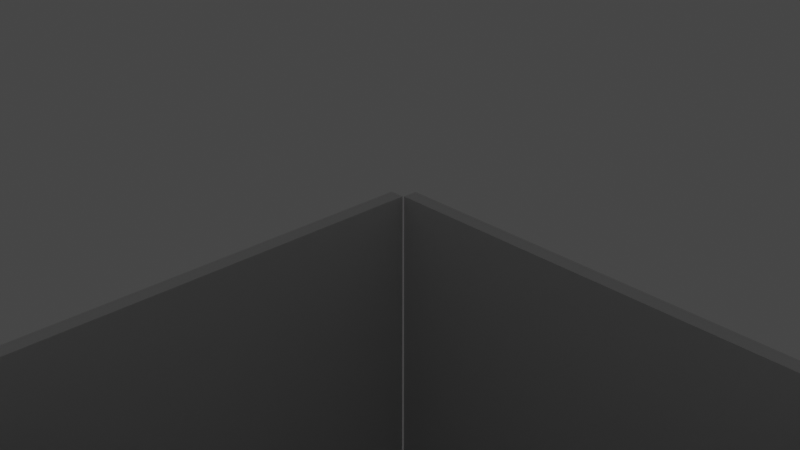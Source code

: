 # Source: simple_room.blend  (saved by Blender 2.93.21; exported with 4.5.12 LTS)
import bpy
from mathutils import Matrix  # noqa: F401  (used for matrix-valued properties, if any)

bpy.ops.wm.read_factory_settings(use_empty=True)
scene = bpy.context.scene
scene.name = 'Scene'

# ---- collections
col_collection = bpy.data.collections.new('Collection'); scene.collection.children.link(col_collection)
col_room1 = bpy.data.collections.new('Room1'); scene.collection.children.link(col_room1)
col_room2 = bpy.data.collections.new('Room2'); scene.collection.children.link(col_room2)

# ---- materials (node trees are filled in below, after node groups)
mat_material = bpy.data.materials.new('Material')
mat_material.alpha_threshold = 0.0
mat_material.use_transparent_shadow = False
mat_material.line_color = (0.0, 0.0, 0.0, 1.0)
mat_material_001 = bpy.data.materials.new('Material.001')
mat_material_001.alpha_threshold = 0.0
mat_material_001.use_transparent_shadow = False
mat_material_001.line_color = (0.0, 0.0, 0.0, 1.0)
mat_material_002 = bpy.data.materials.new('Material.002')
mat_material_002.alpha_threshold = 0.0
mat_material_002.use_transparent_shadow = False
mat_material_002.line_color = (0.0, 0.0, 0.0, 1.0)
mat_material_004 = bpy.data.materials.new('Material.004')
mat_material_004.alpha_threshold = 0.0
mat_material_004.use_transparent_shadow = False
mat_material_004.line_color = (0.0, 0.0, 0.0, 1.0)
mat_material_005 = bpy.data.materials.new('Material.005')
mat_material_005.alpha_threshold = 0.0
mat_material_005.use_transparent_shadow = False
mat_material_005.line_color = (0.0, 0.0, 0.0, 1.0)
mat_material_010 = bpy.data.materials.new('Material.010')
mat_material_010.alpha_threshold = 0.0
mat_material_010.use_transparent_shadow = False
mat_material_010.line_color = (0.0, 0.0, 0.0, 1.0)
mat_material_009 = bpy.data.materials.new('Material.009')
mat_material_009.alpha_threshold = 0.0
mat_material_009.use_transparent_shadow = False
mat_material_009.line_color = (0.0, 0.0, 0.0, 1.0)
mat_material_008 = bpy.data.materials.new('Material.008')
mat_material_008.alpha_threshold = 0.0
mat_material_008.use_transparent_shadow = False
mat_material_008.line_color = (0.0, 0.0, 0.0, 1.0)
mat_material_007 = bpy.data.materials.new('Material.007')
mat_material_007.alpha_threshold = 0.0
mat_material_007.use_transparent_shadow = False
mat_material_007.line_color = (0.0, 0.0, 0.0, 1.0)
mat_material_006 = bpy.data.materials.new('Material.006')
mat_material_006.alpha_threshold = 0.0
mat_material_006.use_transparent_shadow = False
mat_material_006.line_color = (0.0, 0.0, 0.0, 1.0)

# ---- material node trees
mat_material.use_nodes = True; mat_material.node_tree.nodes.clear()
_N = mat_material.node_tree.nodes; _L = mat_material.node_tree.links
n0 = _N.new('ShaderNodeOutputMaterial'); n0.name = 'Material Output'; n0.location = (300, 300)
n1 = _N.new('ShaderNodeBsdfPrincipled'); n1.name = 'Principled BSDF'; n1.location = (10, 300)
n1.distribution = 'GGX'
n1.subsurface_method = 'BURLEY'
n1.inputs[2].default_value = 0.4
n1.inputs[3].default_value = 1.45
n1.inputs[27].default_value = (0.0, 0.0, 0.0, 1.0)
n1.inputs[28].default_value = 1.0
_L.new(n1.outputs[0], n0.inputs[0])
n0.is_active_output = True
mat_material_001.use_nodes = True; mat_material_001.node_tree.nodes.clear()
_N = mat_material_001.node_tree.nodes; _L = mat_material_001.node_tree.links
n0 = _N.new('ShaderNodeOutputMaterial'); n0.name = 'Material Output'; n0.location = (300, 300)
n1 = _N.new('ShaderNodeBsdfPrincipled'); n1.name = 'Principled BSDF'; n1.location = (10, 300)
n1.distribution = 'GGX'
n1.subsurface_method = 'BURLEY'
n1.inputs[2].default_value = 0.4
n1.inputs[3].default_value = 1.45
n1.inputs[27].default_value = (0.0, 0.0, 0.0, 1.0)
n1.inputs[28].default_value = 1.0
_L.new(n1.outputs[0], n0.inputs[0])
n0.is_active_output = True
mat_material_002.use_nodes = True; mat_material_002.node_tree.nodes.clear()
_N = mat_material_002.node_tree.nodes; _L = mat_material_002.node_tree.links
n0 = _N.new('ShaderNodeOutputMaterial'); n0.name = 'Material Output'; n0.location = (300, 300)
n1 = _N.new('ShaderNodeBsdfPrincipled'); n1.name = 'Principled BSDF'; n1.location = (10, 300)
n1.distribution = 'GGX'
n1.subsurface_method = 'BURLEY'
n1.inputs[2].default_value = 0.4
n1.inputs[3].default_value = 1.45
n1.inputs[27].default_value = (0.0, 0.0, 0.0, 1.0)
n1.inputs[28].default_value = 1.0
_L.new(n1.outputs[0], n0.inputs[0])
n0.is_active_output = True
mat_material_004.use_nodes = True; mat_material_004.node_tree.nodes.clear()
_N = mat_material_004.node_tree.nodes; _L = mat_material_004.node_tree.links
n0 = _N.new('ShaderNodeOutputMaterial'); n0.name = 'Material Output'; n0.location = (300, 300)
n1 = _N.new('ShaderNodeBsdfPrincipled'); n1.name = 'Principled BSDF'; n1.location = (10, 300)
n1.distribution = 'GGX'
n1.subsurface_method = 'BURLEY'
n1.inputs[2].default_value = 0.4
n1.inputs[3].default_value = 1.45
n1.inputs[27].default_value = (0.0, 0.0, 0.0, 1.0)
n1.inputs[28].default_value = 1.0
_L.new(n1.outputs[0], n0.inputs[0])
n0.is_active_output = True
mat_material_005.use_nodes = True; mat_material_005.node_tree.nodes.clear()
_N = mat_material_005.node_tree.nodes; _L = mat_material_005.node_tree.links
n0 = _N.new('ShaderNodeOutputMaterial'); n0.name = 'Material Output'; n0.location = (300, 300)
n1 = _N.new('ShaderNodeBsdfPrincipled'); n1.name = 'Principled BSDF'; n1.location = (10, 300)
n1.distribution = 'GGX'
n1.subsurface_method = 'BURLEY'
n1.inputs[2].default_value = 0.4
n1.inputs[3].default_value = 1.45
n1.inputs[27].default_value = (0.0, 0.0, 0.0, 1.0)
n1.inputs[28].default_value = 1.0
_L.new(n1.outputs[0], n0.inputs[0])
n0.is_active_output = True
mat_material_010.use_nodes = True; mat_material_010.node_tree.nodes.clear()
_N = mat_material_010.node_tree.nodes; _L = mat_material_010.node_tree.links
n0 = _N.new('ShaderNodeOutputMaterial'); n0.name = 'Material Output'; n0.location = (300, 300)
n1 = _N.new('ShaderNodeBsdfPrincipled'); n1.name = 'Principled BSDF'; n1.location = (10, 300)
n1.distribution = 'GGX'
n1.subsurface_method = 'BURLEY'
n1.inputs[2].default_value = 0.4
n1.inputs[3].default_value = 1.45
n1.inputs[27].default_value = (0.0, 0.0, 0.0, 1.0)
n1.inputs[28].default_value = 1.0
_L.new(n1.outputs[0], n0.inputs[0])
n0.is_active_output = True
mat_material_009.use_nodes = True; mat_material_009.node_tree.nodes.clear()
_N = mat_material_009.node_tree.nodes; _L = mat_material_009.node_tree.links
n0 = _N.new('ShaderNodeOutputMaterial'); n0.name = 'Material Output'; n0.location = (300, 300)
n1 = _N.new('ShaderNodeBsdfPrincipled'); n1.name = 'Principled BSDF'; n1.location = (10, 300)
n1.distribution = 'GGX'
n1.subsurface_method = 'BURLEY'
n1.inputs[2].default_value = 0.4
n1.inputs[3].default_value = 1.45
n1.inputs[27].default_value = (0.0, 0.0, 0.0, 1.0)
n1.inputs[28].default_value = 1.0
_L.new(n1.outputs[0], n0.inputs[0])
n0.is_active_output = True
mat_material_008.use_nodes = True; mat_material_008.node_tree.nodes.clear()
_N = mat_material_008.node_tree.nodes; _L = mat_material_008.node_tree.links
n0 = _N.new('ShaderNodeOutputMaterial'); n0.name = 'Material Output'; n0.location = (300, 300)
n1 = _N.new('ShaderNodeBsdfPrincipled'); n1.name = 'Principled BSDF'; n1.location = (10, 300)
n1.distribution = 'GGX'
n1.subsurface_method = 'BURLEY'
n1.inputs[2].default_value = 0.4
n1.inputs[3].default_value = 1.45
n1.inputs[27].default_value = (0.0, 0.0, 0.0, 1.0)
n1.inputs[28].default_value = 1.0
_L.new(n1.outputs[0], n0.inputs[0])
n0.is_active_output = True
mat_material_007.use_nodes = True; mat_material_007.node_tree.nodes.clear()
_N = mat_material_007.node_tree.nodes; _L = mat_material_007.node_tree.links
n0 = _N.new('ShaderNodeOutputMaterial'); n0.name = 'Material Output'; n0.location = (300, 300)
n1 = _N.new('ShaderNodeBsdfPrincipled'); n1.name = 'Principled BSDF'; n1.location = (10, 300)
n1.distribution = 'GGX'
n1.subsurface_method = 'BURLEY'
n1.inputs[2].default_value = 0.4
n1.inputs[3].default_value = 1.45
n1.inputs[27].default_value = (0.0, 0.0, 0.0, 1.0)
n1.inputs[28].default_value = 1.0
_L.new(n1.outputs[0], n0.inputs[0])
n0.is_active_output = True
mat_material_006.use_nodes = True; mat_material_006.node_tree.nodes.clear()
_N = mat_material_006.node_tree.nodes; _L = mat_material_006.node_tree.links
n0 = _N.new('ShaderNodeOutputMaterial'); n0.name = 'Material Output'; n0.location = (300, 300)
n1 = _N.new('ShaderNodeBsdfPrincipled'); n1.name = 'Principled BSDF'; n1.location = (10, 300)
n1.distribution = 'GGX'
n1.subsurface_method = 'BURLEY'
n1.inputs[2].default_value = 0.4
n1.inputs[3].default_value = 1.45
n1.inputs[27].default_value = (0.0, 0.0, 0.0, 1.0)
n1.inputs[28].default_value = 1.0
_L.new(n1.outputs[0], n0.inputs[0])
n0.is_active_output = True

# ---- world
world_world = bpy.data.worlds.new('World'); scene.world = world_world
world_world.use_nodes = True; world_world.node_tree.nodes.clear()
_N = world_world.node_tree.nodes; _L = world_world.node_tree.links
n0 = _N.new('ShaderNodeOutputWorld'); n0.name = 'World Output'; n0.location = (300, 300)
n1 = _N.new('ShaderNodeBackground'); n1.name = 'Background'; n1.location = (10, 300)
n1.inputs[0].default_value = (0.05088, 0.05088, 0.05088, 1.0)
_L.new(n1.outputs[0], n0.inputs[0])
n0.is_active_output = True
world_world.color = (0.05088, 0.05088, 0.05088)
world_world.use_sun_shadow = False
world_world.sun_shadow_jitter_overblur = 0.0

# ---- cameras
cam_camera = bpy.data.cameras.new('Camera')
cam_camera.clip_end = 100.0
cam_camera.ortho_scale = 7.314

# ---- lights
light_light = bpy.data.lights.new('Light', 'POINT')
light_light.transmission_factor = 0.0
light_light.energy = 1000.0
light_light.shadow_soft_size = 0.1
light_light.shadow_maximum_resolution = 0.006
light_light.use_absolute_resolution = True

# ---- meshes
me_plane = bpy.data.meshes.new('Plane')
me_plane.from_pydata([(-1.0, -1.0, 0.0), (1.0, -1.0, 0.0), (-1.0, 1.0, 0.0), (1.0, 1.0, 0.0)], [], [(0, 1, 3, 2)])
_uv = me_plane.uv_layers.new(name='UVMap')
_uv.uv.foreach_set('vector', [0.0, 0.0, 1.0, 0.0, 1.0, 1.0, 0.0, 1.0])
me_plane.use_remesh_fix_poles = True
me_plane.use_remesh_preserve_attributes = False
me_plane.update()
me_cube_006 = bpy.data.meshes.new('Cube.006')
me_cube_006.from_pydata([(-1.0, -1.0, -1.0), (-1.0, -1.0, 1.0), (-1.0, 1.0, -1.0), (-1.0, 1.0, 1.0), (1.0, -1.0, -1.0), (1.0, -1.0, 1.0), (1.0, 1.0, -1.0), (1.0, 1.0, 1.0)], [], [(0, 1, 3, 2), (2, 3, 7, 6), (6, 7, 5, 4), (4, 5, 1, 0), (2, 6, 4, 0), (7, 3, 1, 5)])
_uv = me_cube_006.uv_layers.new(name='UVMap')
_uv.uv.foreach_set('vector', [0.375, 0.0, 0.625, 0.0, 0.625, 0.25, 0.375, 0.25, 0.375, 0.25, 0.625, 0.25, 0.625, 0.5, 0.375, 0.5, 0.375, 0.5, 0.625, 0.5, 0.625, 0.75, 0.375, 0.75, 0.375, 0.75, 0.625, 0.75, 0.625, 1.0, 0.375, 1.0, 0.125, 0.5, 0.375, 0.5, 0.375, 0.75, 0.125, 0.75, 0.625, 0.5, 0.875, 0.5, 0.875, 0.75, 0.625, 0.75])
me_cube_006.use_remesh_fix_poles = True
me_cube_006.use_remesh_preserve_attributes = False
me_cube_006.update()
me_cube = bpy.data.meshes.new('Cube')
me_cube.from_pydata([(1.0, 1.0, 1.0), (1.0, 1.0, -1.0), (1.0, -1.0, 1.0), (1.0, -1.0, -1.0), (-1.0, 1.0, 1.0), (-1.0, 1.0, -1.0), (-1.0, -1.0, 1.0), (-1.0, -1.0, -1.0)], [], [(0, 4, 6, 2), (3, 2, 6, 7), (7, 6, 4, 5), (5, 1, 3, 7), (1, 0, 2, 3), (5, 4, 0, 1)])
_uv = me_cube.uv_layers.new(name='UVMap')
_uv.uv.foreach_set('vector', [0.625, 0.5, 0.875, 0.5, 0.875, 0.75, 0.625, 0.75, 0.375, 0.75, 0.625, 0.75, 0.625, 1.0, 0.375, 1.0, 0.375, 0.0, 0.625, 0.0, 0.625, 0.25, 0.375, 0.25, 0.125, 0.5, 0.375, 0.5, 0.375, 0.75, 0.125, 0.75, 0.375, 0.5, 0.625, 0.5, 0.625, 0.75, 0.375, 0.75, 0.375, 0.25, 0.625, 0.25, 0.625, 0.5, 0.375, 0.5])
me_cube.materials.append(mat_material)
me_cube.use_remesh_preserve_volume = False
me_cube.use_remesh_preserve_attributes = False
me_cube.use_mirror_vertex_groups = False
me_cube.update()
me_cube_001 = bpy.data.meshes.new('Cube.001')
me_cube_001.from_pydata([(1.0, 1.0, 1.0), (1.0, 1.0, -1.0), (1.0, -1.0, 1.0), (1.0, -1.0, -1.0), (-1.0, 1.0, 1.0), (-1.0, 1.0, -1.0), (-1.0, -1.0, 1.0), (-1.0, -1.0, -1.0)], [], [(0, 4, 6, 2), (3, 2, 6, 7), (7, 6, 4, 5), (5, 1, 3, 7), (1, 0, 2, 3), (5, 4, 0, 1)])
_uv = me_cube_001.uv_layers.new(name='UVMap')
_uv.uv.foreach_set('vector', [0.625, 0.5, 0.875, 0.5, 0.875, 0.75, 0.625, 0.75, 0.375, 0.75, 0.625, 0.75, 0.625, 1.0, 0.375, 1.0, 0.375, 0.0, 0.625, 0.0, 0.625, 0.25, 0.375, 0.25, 0.125, 0.5, 0.375, 0.5, 0.375, 0.75, 0.125, 0.75, 0.375, 0.5, 0.625, 0.5, 0.625, 0.75, 0.375, 0.75, 0.375, 0.25, 0.625, 0.25, 0.625, 0.5, 0.375, 0.5])
me_cube_001.materials.append(mat_material_001)
me_cube_001.use_remesh_preserve_volume = False
me_cube_001.use_remesh_preserve_attributes = False
me_cube_001.use_mirror_vertex_groups = False
me_cube_001.update()
me_cube_002 = bpy.data.meshes.new('Cube.002')
me_cube_002.from_pydata([(1.0, 1.0, 1.0), (1.0, 1.0, -1.0), (1.0, -1.0, 1.0), (1.0, -1.0, -1.0), (-1.0, 1.0, 1.0), (-1.0, 1.0, -1.0), (-1.0, -1.0, 1.0), (-1.0, -1.0, -1.0)], [], [(0, 4, 6, 2), (3, 2, 6, 7), (7, 6, 4, 5), (5, 1, 3, 7), (1, 0, 2, 3), (5, 4, 0, 1)])
_uv = me_cube_002.uv_layers.new(name='UVMap')
_uv.uv.foreach_set('vector', [0.625, 0.5, 0.875, 0.5, 0.875, 0.75, 0.625, 0.75, 0.375, 0.75, 0.625, 0.75, 0.625, 1.0, 0.375, 1.0, 0.375, 0.0, 0.625, 0.0, 0.625, 0.25, 0.375, 0.25, 0.125, 0.5, 0.375, 0.5, 0.375, 0.75, 0.125, 0.75, 0.375, 0.5, 0.625, 0.5, 0.625, 0.75, 0.375, 0.75, 0.375, 0.25, 0.625, 0.25, 0.625, 0.5, 0.375, 0.5])
me_cube_002.materials.append(mat_material_002)
me_cube_002.use_remesh_preserve_volume = False
me_cube_002.use_remesh_preserve_attributes = False
me_cube_002.use_mirror_vertex_groups = False
me_cube_002.update()
me_cube_004 = bpy.data.meshes.new('Cube.004')
me_cube_004.from_pydata([(1.0, 1.0, 1.0), (1.0, 1.0, -1.0), (1.0, -1.0, 1.0), (1.0, -1.0, -1.0), (-1.0, 1.0, 1.0), (-1.0, 1.0, -1.0), (-1.0, -1.0, 1.0), (-1.0, -1.0, -1.0)], [], [(0, 4, 6, 2), (3, 2, 6, 7), (7, 6, 4, 5), (5, 1, 3, 7), (1, 0, 2, 3), (5, 4, 0, 1)])
_uv = me_cube_004.uv_layers.new(name='UVMap')
_uv.uv.foreach_set('vector', [0.625, 0.5, 0.875, 0.5, 0.875, 0.75, 0.625, 0.75, 0.375, 0.75, 0.625, 0.75, 0.625, 1.0, 0.375, 1.0, 0.375, 0.0, 0.625, 0.0, 0.625, 0.25, 0.375, 0.25, 0.125, 0.5, 0.375, 0.5, 0.375, 0.75, 0.125, 0.75, 0.375, 0.5, 0.625, 0.5, 0.625, 0.75, 0.375, 0.75, 0.375, 0.25, 0.625, 0.25, 0.625, 0.5, 0.375, 0.5])
me_cube_004.materials.append(mat_material_004)
me_cube_004.use_remesh_preserve_volume = False
me_cube_004.use_remesh_preserve_attributes = False
me_cube_004.use_mirror_vertex_groups = False
me_cube_004.update()
me_cube_005 = bpy.data.meshes.new('Cube.005')
me_cube_005.from_pydata([(1.0, 1.0, 1.0), (1.0, 1.0, -1.0), (1.0, -1.0, 1.0), (1.0, -1.0, -1.0), (-1.0, 1.0, 1.0), (-1.0, 1.0, -1.0), (-1.0, -1.0, 1.0), (-1.0, -1.0, -1.0), (0.3563, 0.3888, 1.0), (-0.3362, 0.3888, 1.0), (-0.3362, -1.0, 1.0), (0.3563, -1.0, 1.0), (0.3563, -1.0, -1.0), (-0.3362, -1.0, -1.0), (-0.3362, 0.3888, -1.0), (0.3563, 0.3888, -1.0)], [], [(2, 0, 4, 6, 10, 9, 8, 11), (6, 7, 13, 10), (3, 2, 11, 12), (7, 6, 4, 5), (13, 7, 5, 1, 3, 12, 15, 14), (1, 0, 2, 3), (5, 4, 0, 1), (14, 9, 10, 13), (11, 8, 15, 12), (15, 8, 9, 14)])
_uv = me_cube_005.uv_layers.new(name='UVMap')
_uv.uv.foreach_set('vector', [0.625, 0.75, 0.625, 0.5, 0.875, 0.5, 0.875, 0.75, 0.792, 0.75, 0.792, 0.5764, 0.7055, 0.5764, 0.7055, 0.75, 0.625, 1.0, 0.375, 1.0, 0.375, 0.917, 0.625, 0.917, 0.375, 0.75, 0.625, 0.75, 0.625, 0.8305, 0.375, 0.8305, 0.375, 0.0, 0.625, 0.0, 0.625, 0.25, 0.375, 0.25, 0.208, 0.75, 0.125, 0.75, 0.125, 0.5, 0.375, 0.5, 0.375, 0.75, 0.2945, 0.75, 0.2945, 0.5764, 0.208, 0.5764, 0.375, 0.5, 0.625, 0.5, 0.625, 0.75, 0.375, 0.75, 0.375, 0.25, 0.625, 0.25, 0.625, 0.5, 0.375, 0.5, 0.625, 0.1888, 0.625, 0.1579, 0.4311, 0.1579, 0.4311, 0.1888, 0.4311, 0.5921, 0.625, 0.5921, 0.625, 0.5612, 0.4311, 0.5612, 0.625, 0.75, 0.625, 0.75, 0.875, 0.5, 0.875, 0.5])
me_cube_005.materials.append(mat_material_005)
me_cube_005.use_remesh_preserve_volume = False
me_cube_005.use_remesh_preserve_attributes = False
me_cube_005.use_mirror_vertex_groups = False
me_cube_005.update()
me_cube_011 = bpy.data.meshes.new('Cube.011')
me_cube_011.from_pydata([(1.0, 1.0, 1.0), (1.0, 1.0, -1.0), (1.0, -1.0, 1.0), (1.0, -1.0, -1.0), (-1.0, 1.0, 1.0), (-1.0, 1.0, -1.0), (-1.0, -1.0, 1.0), (-1.0, -1.0, -1.0)], [], [(0, 4, 6, 2), (3, 2, 6, 7), (7, 6, 4, 5), (5, 1, 3, 7), (1, 0, 2, 3), (5, 4, 0, 1)])
_uv = me_cube_011.uv_layers.new(name='UVMap')
_uv.uv.foreach_set('vector', [0.625, 0.5, 0.875, 0.5, 0.875, 0.75, 0.625, 0.75, 0.375, 0.75, 0.625, 0.75, 0.625, 1.0, 0.375, 1.0, 0.375, 0.0, 0.625, 0.0, 0.625, 0.25, 0.375, 0.25, 0.125, 0.5, 0.375, 0.5, 0.375, 0.75, 0.125, 0.75, 0.375, 0.5, 0.625, 0.5, 0.625, 0.75, 0.375, 0.75, 0.375, 0.25, 0.625, 0.25, 0.625, 0.5, 0.375, 0.5])
me_cube_011.materials.append(mat_material_010)
me_cube_011.use_remesh_preserve_volume = False
me_cube_011.use_remesh_preserve_attributes = False
me_cube_011.use_mirror_vertex_groups = False
me_cube_011.update()
me_cube_010 = bpy.data.meshes.new('Cube.010')
me_cube_010.from_pydata([(1.0, 1.0, 1.0), (1.0, 1.0, -1.0), (1.0, -1.0, 1.0), (1.0, -1.0, -1.0), (-1.0, 1.0, 1.0), (-1.0, 1.0, -1.0), (-1.0, -1.0, 1.0), (-1.0, -1.0, -1.0)], [], [(0, 4, 6, 2), (3, 2, 6, 7), (7, 6, 4, 5), (5, 1, 3, 7), (1, 0, 2, 3), (5, 4, 0, 1)])
_uv = me_cube_010.uv_layers.new(name='UVMap')
_uv.uv.foreach_set('vector', [0.625, 0.5, 0.875, 0.5, 0.875, 0.75, 0.625, 0.75, 0.375, 0.75, 0.625, 0.75, 0.625, 1.0, 0.375, 1.0, 0.375, 0.0, 0.625, 0.0, 0.625, 0.25, 0.375, 0.25, 0.125, 0.5, 0.375, 0.5, 0.375, 0.75, 0.125, 0.75, 0.375, 0.5, 0.625, 0.5, 0.625, 0.75, 0.375, 0.75, 0.375, 0.25, 0.625, 0.25, 0.625, 0.5, 0.375, 0.5])
me_cube_010.materials.append(mat_material_009)
me_cube_010.use_remesh_preserve_volume = False
me_cube_010.use_remesh_preserve_attributes = False
me_cube_010.use_mirror_vertex_groups = False
me_cube_010.update()
me_cube_009 = bpy.data.meshes.new('Cube.009')
me_cube_009.from_pydata([(1.0, 1.0, 1.0), (1.0, 1.0, -1.0), (1.0, -1.0, 1.0), (1.0, -1.0, -1.0), (-1.0, 1.0, 1.0), (-1.0, 1.0, -1.0), (-1.0, -1.0, 1.0), (-1.0, -1.0, -1.0)], [], [(0, 4, 6, 2), (3, 2, 6, 7), (7, 6, 4, 5), (5, 1, 3, 7), (1, 0, 2, 3), (5, 4, 0, 1)])
_uv = me_cube_009.uv_layers.new(name='UVMap')
_uv.uv.foreach_set('vector', [0.625, 0.5, 0.875, 0.5, 0.875, 0.75, 0.625, 0.75, 0.375, 0.75, 0.625, 0.75, 0.625, 1.0, 0.375, 1.0, 0.375, 0.0, 0.625, 0.0, 0.625, 0.25, 0.375, 0.25, 0.125, 0.5, 0.375, 0.5, 0.375, 0.75, 0.125, 0.75, 0.375, 0.5, 0.625, 0.5, 0.625, 0.75, 0.375, 0.75, 0.375, 0.25, 0.625, 0.25, 0.625, 0.5, 0.375, 0.5])
me_cube_009.materials.append(mat_material_008)
me_cube_009.use_remesh_preserve_volume = False
me_cube_009.use_remesh_preserve_attributes = False
me_cube_009.use_mirror_vertex_groups = False
me_cube_009.update()
me_cube_008 = bpy.data.meshes.new('Cube.008')
me_cube_008.from_pydata([(1.0, 1.0, 1.0), (1.0, 1.0, -1.0), (1.0, -1.0, 1.0), (1.0, -1.0, -1.0), (-1.0, 1.0, 1.0), (-1.0, 1.0, -1.0), (-1.0, -1.0, 1.0), (-1.0, -1.0, -1.0)], [], [(0, 4, 6, 2), (3, 2, 6, 7), (7, 6, 4, 5), (5, 1, 3, 7), (1, 0, 2, 3), (5, 4, 0, 1)])
_uv = me_cube_008.uv_layers.new(name='UVMap')
_uv.uv.foreach_set('vector', [0.625, 0.5, 0.875, 0.5, 0.875, 0.75, 0.625, 0.75, 0.375, 0.75, 0.625, 0.75, 0.625, 1.0, 0.375, 1.0, 0.375, 0.0, 0.625, 0.0, 0.625, 0.25, 0.375, 0.25, 0.125, 0.5, 0.375, 0.5, 0.375, 0.75, 0.125, 0.75, 0.375, 0.5, 0.625, 0.5, 0.625, 0.75, 0.375, 0.75, 0.375, 0.25, 0.625, 0.25, 0.625, 0.5, 0.375, 0.5])
me_cube_008.materials.append(mat_material_007)
me_cube_008.use_remesh_preserve_volume = False
me_cube_008.use_remesh_preserve_attributes = False
me_cube_008.use_mirror_vertex_groups = False
me_cube_008.update()
me_cube_007 = bpy.data.meshes.new('Cube.007')
me_cube_007.from_pydata([(1.0, 1.0, 1.0), (1.0, 1.0, -1.0), (1.0, -1.0, 1.0), (1.0, -1.0, -1.0), (-1.0, 1.0, 1.0), (-1.0, 1.0, -1.0), (-1.0, -1.0, 1.0), (-1.0, -1.0, -1.0), (0.3563, 0.3888, 1.0), (-0.3362, 0.3888, 1.0), (-0.3362, -1.0, 1.0), (0.3563, -1.0, 1.0), (0.3563, -1.0, -1.0), (-0.3362, -1.0, -1.0), (-0.3362, 0.3888, -1.0), (0.3563, 0.3888, -1.0)], [], [(2, 0, 4, 6, 10, 9, 8, 11), (6, 7, 13, 10), (3, 2, 11, 12), (7, 6, 4, 5), (13, 7, 5, 1, 3, 12, 15, 14), (1, 0, 2, 3), (5, 4, 0, 1), (14, 9, 10, 13), (11, 8, 15, 12), (15, 8, 9, 14)])
_uv = me_cube_007.uv_layers.new(name='UVMap')
_uv.uv.foreach_set('vector', [0.625, 0.75, 0.625, 0.5, 0.875, 0.5, 0.875, 0.75, 0.792, 0.75, 0.792, 0.5764, 0.7055, 0.5764, 0.7055, 0.75, 0.625, 1.0, 0.375, 1.0, 0.375, 0.917, 0.625, 0.917, 0.375, 0.75, 0.625, 0.75, 0.625, 0.8305, 0.375, 0.8305, 0.375, 0.0, 0.625, 0.0, 0.625, 0.25, 0.375, 0.25, 0.208, 0.75, 0.125, 0.75, 0.125, 0.5, 0.375, 0.5, 0.375, 0.75, 0.2945, 0.75, 0.2945, 0.5764, 0.208, 0.5764, 0.375, 0.5, 0.625, 0.5, 0.625, 0.75, 0.375, 0.75, 0.375, 0.25, 0.625, 0.25, 0.625, 0.5, 0.375, 0.5, 0.625, 0.1888, 0.625, 0.1579, 0.4311, 0.1579, 0.4311, 0.1888, 0.4311, 0.5921, 0.625, 0.5921, 0.625, 0.5612, 0.4311, 0.5612, 0.625, 0.75, 0.625, 0.75, 0.875, 0.5, 0.875, 0.5])
me_cube_007.materials.append(mat_material_006)
me_cube_007.use_remesh_preserve_volume = False
me_cube_007.use_remesh_preserve_attributes = False
me_cube_007.use_mirror_vertex_groups = False
me_cube_007.update()

# ---- objects
ob_portal = bpy.data.objects.new('Portal', me_plane)
ob_light = bpy.data.objects.new('Light', light_light)
ob_camera = bpy.data.objects.new('Camera', cam_camera)
ob_cube = bpy.data.objects.new('Cube', me_cube_006)
ob_floor1 = bpy.data.objects.new('Floor1', me_cube)
ob_wall1_1 = bpy.data.objects.new('Wall1_1', me_cube_001)
ob_wall1_2 = bpy.data.objects.new('Wall1_2', me_cube_002)
ob_wall1_3 = bpy.data.objects.new('Wall1_3', me_cube_004)
ob_wall1_4 = bpy.data.objects.new('Wall1_4', me_cube_005)
ob_floor2 = bpy.data.objects.new('Floor2', me_cube_011)
ob_wall2_1 = bpy.data.objects.new('Wall2_1', me_cube_010)
ob_wall2_2 = bpy.data.objects.new('Wall2_2', me_cube_009)
ob_wall2_3 = bpy.data.objects.new('Wall2_3', me_cube_008)
ob_wall2_4 = bpy.data.objects.new('Wall2_4', me_cube_007)

# ---- transforms, parenting, visibility, modifiers, constraints
ob_portal.location = (4.349, -0.06968, 2.128)
ob_portal.rotation_euler = (0.0, 1.571, 0.0)
ob_portal.scale = (3.263, 1.415, 1.0)
ob_light.location = (4.076, 17.05, 5.904)
ob_light.rotation_euler = (0.6503, 0.05522, 1.866)
ob_light.lock_rotations_4d = False
ob_light.empty_display_type = 'ARROWS'
ob_light.color = (0.0, 0.0, 0.0, 0.0)
ob_light.lineart.crease_threshold = 0.0
ob_camera.location = (7.359, -6.926, 15.17)
ob_camera.rotation_euler = (1.109, 0.0, 0.8149)
ob_camera.lock_rotations_4d = False
ob_camera.empty_display_type = 'ARROWS'
ob_camera.color = (0.0, 0.0, 0.0, 0.0)
ob_camera.display_type = 'WIRE'
ob_camera.lineart.crease_threshold = 0.0
ob_cube.location = (11.45, 19.1, 1.845)
ob_cube.scale = (1.385, 1.0, 3.581)
ob_floor1.location = (0.0, 0.0, 0.0)
ob_floor1.scale = (4.0, 4.0, 0.1233)
ob_floor1.lock_rotations_4d = False
ob_floor1.empty_display_type = 'ARROWS'
ob_floor1.lineart.crease_threshold = 0.0
ob_wall1_1.location = (0.0, -4.12, 3.871)
ob_wall1_1.rotation_euler = (1.571, -0.0, 0.0)
ob_wall1_1.scale = (4.0, 4.0, 0.1233)
ob_wall1_1.lock_rotations_4d = False
ob_wall1_1.empty_display_type = 'ARROWS'
ob_wall1_1.lineart.crease_threshold = 0.0
ob_wall1_2.location = (-4.134, -0.1547, 3.871)
ob_wall1_2.rotation_euler = (1.571, -0.0, 1.571)
ob_wall1_2.scale = (4.0, 4.0, 0.1233)
ob_wall1_2.lock_rotations_4d = False
ob_wall1_2.empty_display_type = 'ARROWS'
ob_wall1_2.lineart.crease_threshold = 0.0
ob_wall1_3.location = (0.007424, 3.987, 3.871)
ob_wall1_3.rotation_euler = (1.571, -0.0, 0.0)
ob_wall1_3.scale = (4.0, 4.0, 0.1233)
ob_wall1_3.lock_rotations_4d = False
ob_wall1_3.empty_display_type = 'ARROWS'
ob_wall1_3.lineart.crease_threshold = 0.0
ob_wall1_4.location = (4.15, -0.05799, 3.871)
ob_wall1_4.rotation_euler = (1.571, -0.0, 1.571)
ob_wall1_4.scale = (4.0, 4.0, 0.1233)
ob_wall1_4.lock_rotations_4d = False
ob_wall1_4.empty_display_type = 'ARROWS'
ob_wall1_4.lineart.crease_threshold = 0.0
ob_floor2.location = (8.537, -0.04513, 0.0)
ob_floor2.rotation_euler = (0.0, -0.0, 3.146)
ob_floor2.scale = (4.0, 4.0, 0.1233)
ob_floor2.lock_rotations_4d = False
ob_floor2.empty_display_type = 'ARROWS'
ob_floor2.lineart.crease_threshold = 0.0
ob_wall2_1.location = (8.521, 4.075, 3.871)
ob_wall2_1.rotation_euler = (1.571, -0.0, 3.146)
ob_wall2_1.scale = (4.0, 4.0, 0.1233)
ob_wall2_1.lock_rotations_4d = False
ob_wall2_1.empty_display_type = 'ARROWS'
ob_wall2_1.lineart.crease_threshold = 0.0
ob_wall2_2.location = (12.67, 0.1265, 3.871)
ob_wall2_2.rotation_euler = (1.571, -0.0, 4.716)
ob_wall2_2.scale = (4.0, 4.0, 0.1233)
ob_wall2_2.lock_rotations_4d = False
ob_wall2_2.empty_display_type = 'ARROWS'
ob_wall2_2.lineart.crease_threshold = 0.0
ob_wall2_3.location = (8.546, -4.033, 3.871)
ob_wall2_3.rotation_euler = (1.571, -0.0, 3.146)
ob_wall2_3.scale = (4.0, 4.0, 0.1233)
ob_wall2_3.lock_rotations_4d = False
ob_wall2_3.empty_display_type = 'ARROWS'
ob_wall2_3.lineart.crease_threshold = 0.0
ob_wall2_4.location = (4.388, -0.004169, 3.871)
ob_wall2_4.rotation_euler = (1.571, -0.0, 4.716)
ob_wall2_4.scale = (4.0, 4.0, 0.1233)
ob_wall2_4.lock_rotations_4d = False
ob_wall2_4.empty_display_type = 'ARROWS'
ob_wall2_4.lineart.crease_threshold = 0.0

# ---- collection membership
scene.collection.objects.link(ob_portal)
col_collection.objects.link(ob_light)
col_collection.objects.link(ob_camera)
col_collection.objects.link(ob_cube)
col_room1.objects.link(ob_floor1)
col_room1.objects.link(ob_wall1_1)
col_room1.objects.link(ob_wall1_2)
col_room1.objects.link(ob_wall1_3)
col_room1.objects.link(ob_wall1_4)
col_room2.objects.link(ob_floor2)
col_room2.objects.link(ob_wall2_1)
col_room2.objects.link(ob_wall2_2)
col_room2.objects.link(ob_wall2_3)
col_room2.objects.link(ob_wall2_4)

# ---- scene / render settings (as saved in the file)
scene.camera = ob_camera
scene.frame_start = 1; scene.frame_end = 250; scene.frame_set(0)
scene.render.engine = 'BLENDER_EEVEE_NEXT'
scene.cycles.use_denoising = False
scene.cycles.samples = 128
scene.cycles.sampling_pattern = 'TABULATED_SOBOL'
scene.cycles.use_adaptive_sampling = False
scene.cycles.use_light_tree = False
scene.view_settings.view_transform = 'Filmic'
bpy.context.view_layer.update()
